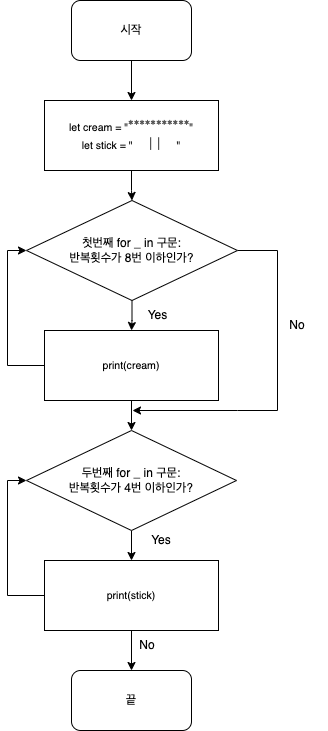

The diagram above was exported from draw.io. Its source (the exported page's mxGraphModel, read from the mxfile embedded in the PNG):
<mxGraphModel dx="946" dy="536" grid="1" gridSize="10" guides="1" tooltips="1" connect="1" arrows="1" fold="1" page="1" pageScale="1" pageWidth="827" pageHeight="1169" math="0" shadow="0">
  <root>
    <mxCell id="0" />
    <mxCell id="1" parent="0" />
    <mxCell id="J7kpMT1A5h0csysGIo7P-17" value="" style="edgeStyle=orthogonalEdgeStyle;rounded=0;orthogonalLoop=1;jettySize=auto;html=1;" edge="1" parent="1" source="J7kpMT1A5h0csysGIo7P-1" target="J7kpMT1A5h0csysGIo7P-8">
      <mxGeometry relative="1" as="geometry" />
    </mxCell>
    <mxCell id="J7kpMT1A5h0csysGIo7P-1" value="시작" style="rounded=1;whiteSpace=wrap;html=1;" vertex="1" parent="1">
      <mxGeometry x="354" y="30" width="120" height="60" as="geometry" />
    </mxCell>
    <mxCell id="J7kpMT1A5h0csysGIo7P-18" value="" style="edgeStyle=orthogonalEdgeStyle;rounded=0;orthogonalLoop=1;jettySize=auto;html=1;" edge="1" parent="1" source="J7kpMT1A5h0csysGIo7P-8" target="J7kpMT1A5h0csysGIo7P-11">
      <mxGeometry relative="1" as="geometry" />
    </mxCell>
    <mxCell id="J7kpMT1A5h0csysGIo7P-8" value="&lt;span style=&quot;font-size: 10.5469px;&quot;&gt;let cream = &quot;&lt;/span&gt;&lt;span style=&quot;color: rgb(85, 85, 85); font-family: AppleSDGothicNeo, &amp;quot;Noto Sans KR&amp;quot;, sans-serif; font-size: 15px; text-align: start;&quot;&gt;***********&lt;/span&gt;&lt;span style=&quot;font-size: 10.5469px;&quot;&gt;&quot;&lt;br&gt;let stick = &quot;&lt;/span&gt;&lt;span style=&quot;color: rgb(85, 85, 85); font-family: AppleSDGothicNeo, &amp;quot;Noto Sans KR&amp;quot;, sans-serif; font-size: 15px; text-align: start;&quot;&gt;&amp;nbsp; &amp;nbsp;&amp;nbsp;&lt;/span&gt;&lt;span style=&quot;color: rgb(85, 85, 85); font-family: AppleSDGothicNeo, &amp;quot;Noto Sans KR&amp;quot;, sans-serif; font-size: 15px; text-align: start;&quot;&gt;| |&lt;/span&gt;&lt;span style=&quot;color: rgb(85, 85, 85); font-family: AppleSDGothicNeo, &amp;quot;Noto Sans KR&amp;quot;, sans-serif; font-size: 15px; text-align: start;&quot;&gt;&amp;nbsp; &amp;nbsp;&amp;nbsp;&lt;/span&gt;&lt;span style=&quot;font-size: 10.5469px;&quot;&gt;&quot;&lt;br&gt;&lt;/span&gt;" style="rounded=0;whiteSpace=wrap;html=1;" vertex="1" parent="1">
      <mxGeometry x="327" y="130" width="174" height="70" as="geometry" />
    </mxCell>
    <mxCell id="J7kpMT1A5h0csysGIo7P-21" value="" style="edgeStyle=orthogonalEdgeStyle;rounded=0;orthogonalLoop=1;jettySize=auto;html=1;" edge="1" parent="1" source="J7kpMT1A5h0csysGIo7P-11" target="J7kpMT1A5h0csysGIo7P-13">
      <mxGeometry relative="1" as="geometry" />
    </mxCell>
    <mxCell id="J7kpMT1A5h0csysGIo7P-35" style="edgeStyle=orthogonalEdgeStyle;rounded=0;orthogonalLoop=1;jettySize=auto;html=1;" edge="1" parent="1" source="J7kpMT1A5h0csysGIo7P-11">
      <mxGeometry relative="1" as="geometry">
        <mxPoint x="415" y="440" as="targetPoint" />
        <Array as="points">
          <mxPoint x="560" y="280" />
          <mxPoint x="560" y="440" />
          <mxPoint x="520" y="440" />
        </Array>
      </mxGeometry>
    </mxCell>
    <mxCell id="J7kpMT1A5h0csysGIo7P-11" value="첫번째 for _ in 구문:&lt;br&gt;반복횟수가 8번 이하인가?" style="rhombus;whiteSpace=wrap;html=1;" vertex="1" parent="1">
      <mxGeometry x="309" y="230" width="211" height="100" as="geometry" />
    </mxCell>
    <mxCell id="J7kpMT1A5h0csysGIo7P-22" value="" style="edgeStyle=orthogonalEdgeStyle;rounded=0;orthogonalLoop=1;jettySize=auto;html=1;" edge="1" parent="1" source="J7kpMT1A5h0csysGIo7P-13" target="J7kpMT1A5h0csysGIo7P-14">
      <mxGeometry relative="1" as="geometry" />
    </mxCell>
    <mxCell id="J7kpMT1A5h0csysGIo7P-13" value="&lt;span style=&quot;font-size: 10.5469px;&quot;&gt;print(cream)&lt;br&gt;&lt;/span&gt;" style="rounded=0;whiteSpace=wrap;html=1;" vertex="1" parent="1">
      <mxGeometry x="327" y="360" width="174" height="70" as="geometry" />
    </mxCell>
    <mxCell id="J7kpMT1A5h0csysGIo7P-23" value="" style="edgeStyle=orthogonalEdgeStyle;rounded=0;orthogonalLoop=1;jettySize=auto;html=1;" edge="1" parent="1" source="J7kpMT1A5h0csysGIo7P-14" target="J7kpMT1A5h0csysGIo7P-15">
      <mxGeometry relative="1" as="geometry" />
    </mxCell>
    <mxCell id="J7kpMT1A5h0csysGIo7P-14" value="두번째 for _ in 구문:&lt;br&gt;반복횟수가 4번 이하인가?" style="rhombus;whiteSpace=wrap;html=1;" vertex="1" parent="1">
      <mxGeometry x="309" y="460" width="210" height="100" as="geometry" />
    </mxCell>
    <mxCell id="J7kpMT1A5h0csysGIo7P-24" value="" style="edgeStyle=orthogonalEdgeStyle;rounded=0;orthogonalLoop=1;jettySize=auto;html=1;" edge="1" parent="1" source="J7kpMT1A5h0csysGIo7P-15" target="J7kpMT1A5h0csysGIo7P-16">
      <mxGeometry relative="1" as="geometry" />
    </mxCell>
    <mxCell id="J7kpMT1A5h0csysGIo7P-26" style="edgeStyle=orthogonalEdgeStyle;rounded=0;orthogonalLoop=1;jettySize=auto;html=1;entryX=0;entryY=0.5;entryDx=0;entryDy=0;" edge="1" parent="1" source="J7kpMT1A5h0csysGIo7P-15" target="J7kpMT1A5h0csysGIo7P-14">
      <mxGeometry relative="1" as="geometry">
        <mxPoint x="414" y="570" as="targetPoint" />
        <Array as="points">
          <mxPoint x="290" y="625" />
          <mxPoint x="290" y="510" />
        </Array>
      </mxGeometry>
    </mxCell>
    <mxCell id="J7kpMT1A5h0csysGIo7P-15" value="&lt;span style=&quot;font-size: 10.5469px;&quot;&gt;print(stick)&lt;br&gt;&lt;/span&gt;" style="rounded=0;whiteSpace=wrap;html=1;" vertex="1" parent="1">
      <mxGeometry x="327" y="590" width="174" height="70" as="geometry" />
    </mxCell>
    <mxCell id="J7kpMT1A5h0csysGIo7P-16" value="끝" style="rounded=1;whiteSpace=wrap;html=1;" vertex="1" parent="1">
      <mxGeometry x="354" y="700" width="120" height="60" as="geometry" />
    </mxCell>
    <mxCell id="J7kpMT1A5h0csysGIo7P-27" value="Yes" style="text;html=1;align=center;verticalAlign=middle;resizable=0;points=[];autosize=1;strokeColor=none;fillColor=none;" vertex="1" parent="1">
      <mxGeometry x="420" y="330" width="40" height="30" as="geometry" />
    </mxCell>
    <mxCell id="J7kpMT1A5h0csysGIo7P-28" value="No" style="text;html=1;strokeColor=none;fillColor=none;align=center;verticalAlign=middle;whiteSpace=wrap;rounded=0;" vertex="1" parent="1">
      <mxGeometry x="550" y="340" width="60" height="30" as="geometry" />
    </mxCell>
    <mxCell id="J7kpMT1A5h0csysGIo7P-34" style="edgeStyle=orthogonalEdgeStyle;rounded=0;orthogonalLoop=1;jettySize=auto;html=1;entryX=0;entryY=0.5;entryDx=0;entryDy=0;" edge="1" parent="1" target="J7kpMT1A5h0csysGIo7P-11">
      <mxGeometry relative="1" as="geometry">
        <mxPoint x="327" y="395" as="sourcePoint" />
        <mxPoint x="414" y="340" as="targetPoint" />
        <Array as="points">
          <mxPoint x="290" y="395" />
          <mxPoint x="290" y="280" />
        </Array>
      </mxGeometry>
    </mxCell>
    <mxCell id="J7kpMT1A5h0csysGIo7P-36" value="Yes" style="text;html=1;strokeColor=none;fillColor=none;align=center;verticalAlign=middle;whiteSpace=wrap;rounded=0;" vertex="1" parent="1">
      <mxGeometry x="414" y="555" width="60" height="30" as="geometry" />
    </mxCell>
    <mxCell id="J7kpMT1A5h0csysGIo7P-37" value="No" style="text;html=1;strokeColor=none;fillColor=none;align=center;verticalAlign=middle;whiteSpace=wrap;rounded=0;" vertex="1" parent="1">
      <mxGeometry x="400" y="660" width="60" height="30" as="geometry" />
    </mxCell>
  </root>
</mxGraphModel>